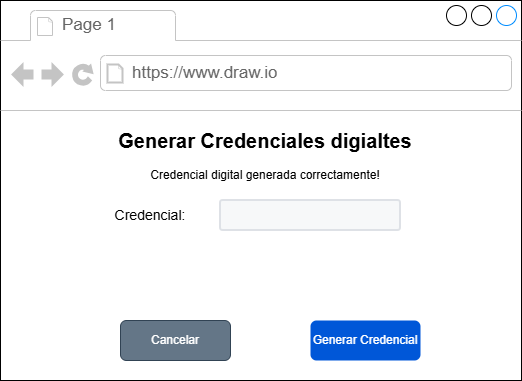

The diagram above was exported from draw.io. Its source (the exported page's mxGraphModel, read from the mxfile embedded in the PNG):
<mxGraphModel dx="1042" dy="527" grid="1" gridSize="10" guides="1" tooltips="1" connect="1" arrows="1" fold="1" page="1" pageScale="1" pageWidth="827" pageHeight="1169" math="0" shadow="0">
  <root>
    <mxCell id="0" />
    <mxCell id="1" parent="0" />
    <mxCell id="uCwkpX_18YaXKaI5s7Wo-1" value="" style="strokeWidth=1;shadow=0;dashed=0;align=center;html=1;shape=mxgraph.mockup.containers.browserWindow;rSize=0;strokeColor2=#008cff;strokeColor3=#c4c4c4;mainText=,;recursiveResize=0;labelBackgroundColor=none;" parent="1" vertex="1">
      <mxGeometry x="160" y="40" width="521" height="380" as="geometry" />
    </mxCell>
    <mxCell id="uCwkpX_18YaXKaI5s7Wo-2" value="Page 1" style="strokeWidth=1;shadow=0;dashed=0;align=center;html=1;shape=mxgraph.mockup.containers.anchor;fontSize=17;fontColor=#666666;align=left;whiteSpace=wrap;" parent="uCwkpX_18YaXKaI5s7Wo-1" vertex="1">
      <mxGeometry x="60" y="12" width="110" height="26" as="geometry" />
    </mxCell>
    <mxCell id="uCwkpX_18YaXKaI5s7Wo-3" value="https://www.draw.io" style="strokeWidth=1;shadow=0;dashed=0;align=center;html=1;shape=mxgraph.mockup.containers.anchor;rSize=0;fontSize=17;fontColor=#666666;align=left;" parent="uCwkpX_18YaXKaI5s7Wo-1" vertex="1">
      <mxGeometry x="130" y="60" width="250" height="26" as="geometry" />
    </mxCell>
    <mxCell id="uCwkpX_18YaXKaI5s7Wo-5" value="Generar Credenciales digialtes" style="text;html=1;whiteSpace=wrap;strokeColor=none;fillColor=none;align=center;verticalAlign=middle;rounded=0;strokeWidth=5;fontSize=20;fontStyle=1" parent="uCwkpX_18YaXKaI5s7Wo-1" vertex="1">
      <mxGeometry x="90" y="130" width="350" height="20" as="geometry" />
    </mxCell>
    <mxCell id="uCwkpX_18YaXKaI5s7Wo-7" value="Generar Credencial" style="rounded=1;fillColor=#0057D8;strokeColor=none;html=1;whiteSpace=wrap;fontColor=#ffffff;align=center;verticalAlign=middle;fontStyle=0;fontSize=12;sketch=0;" parent="uCwkpX_18YaXKaI5s7Wo-1" vertex="1">
      <mxGeometry x="310" y="320" width="110" height="40" as="geometry" />
    </mxCell>
    <mxCell id="uCwkpX_18YaXKaI5s7Wo-9" value="Cancelar" style="rounded=1;fillColor=#647687;strokeColor=#314354;html=1;whiteSpace=wrap;align=center;verticalAlign=middle;fontStyle=0;fontSize=12;sketch=0;fontColor=#ffffff;" parent="uCwkpX_18YaXKaI5s7Wo-1" vertex="1">
      <mxGeometry x="120" y="320" width="110" height="40" as="geometry" />
    </mxCell>
    <mxCell id="uCwkpX_18YaXKaI5s7Wo-11" value="" style="rounded=1;arcSize=9;fillColor=#F7F8F9;align=left;spacingLeft=5;strokeColor=#DEE1E6;html=1;strokeWidth=2;fontColor=#596780;fontSize=12" parent="uCwkpX_18YaXKaI5s7Wo-1" vertex="1">
      <mxGeometry x="220" y="200" width="180" height="30" as="geometry" />
    </mxCell>
    <mxCell id="uCwkpX_18YaXKaI5s7Wo-12" value="&lt;font style=&quot;font-size: 14px;&quot;&gt;Credencial:&lt;/font&gt;" style="text;html=1;whiteSpace=wrap;strokeColor=none;fillColor=none;align=center;verticalAlign=middle;rounded=0;" parent="uCwkpX_18YaXKaI5s7Wo-1" vertex="1">
      <mxGeometry x="120" y="200" width="60" height="30" as="geometry" />
    </mxCell>
    <mxCell id="uCwkpX_18YaXKaI5s7Wo-14" value="Credencial digital generada correctamente!" style="text;html=1;whiteSpace=wrap;strokeColor=none;fillColor=none;align=center;verticalAlign=middle;rounded=0;" parent="uCwkpX_18YaXKaI5s7Wo-1" vertex="1">
      <mxGeometry x="110" y="160" width="310" height="30" as="geometry" />
    </mxCell>
  </root>
</mxGraphModel>